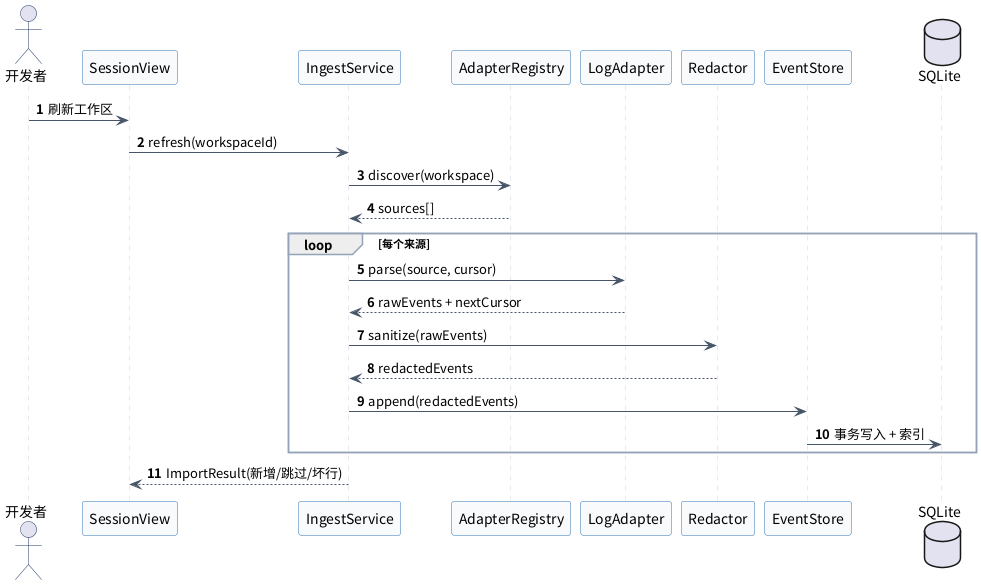

The diagram above was rendered by PlantUML. Its source (embedded in the PNG):
@startuml
skinparam defaultFontName "Noto Sans CJK SC"
skinparam shadowing false
skinparam backgroundColor white
skinparam sequenceArrowColor #475569
skinparam sequenceActorBorderColor #1F3864
skinparam sequenceParticipantBorderColor #2E75B6
skinparam sequenceParticipantBackgroundColor #F8FAFC
skinparam sequenceLifeLineBorderColor #CBD5E1
skinparam sequenceGroupBorderColor #94A3B8
skinparam noteBackgroundColor #FFF7E6
skinparam noteBorderColor #D6B656
autonumber
actor "开发者" as Dev
participant "SessionView" as UI
participant "IngestService" as IS
participant "AdapterRegistry" as AR
participant "LogAdapter" as AD
participant "Redactor" as RD
participant "EventStore" as ES
database "SQLite" as DB
Dev -> UI : 刷新工作区
UI -> IS : refresh(workspaceId)
IS -> AR : discover(workspace)
AR --> IS : sources[]
loop 每个来源
  IS -> AD : parse(source, cursor)
  AD --> IS : rawEvents + nextCursor
  IS -> RD : sanitize(rawEvents)
  RD --> IS : redactedEvents
  IS -> ES : append(redactedEvents)
  ES -> DB : 事务写入 + 索引
end
IS --> UI : ImportResult(新增/跳过/坏行)
@enduml